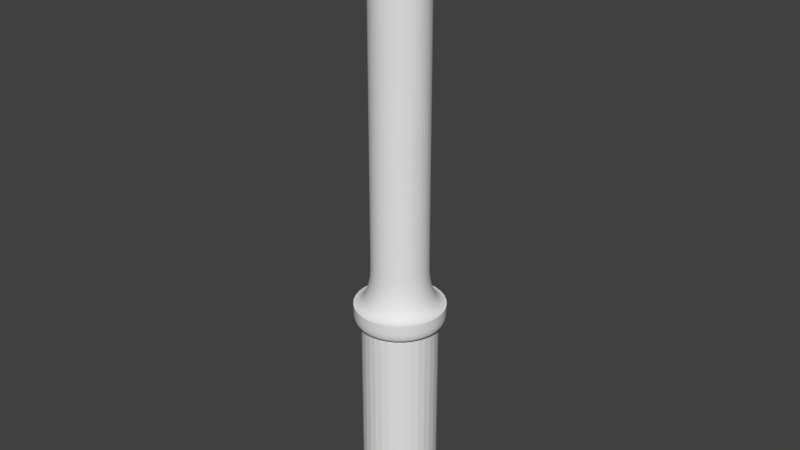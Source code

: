 # Source: MeleeMace.blend  (saved by Blender 2.76.0; exported with 4.5.12 LTS)
import bpy
from mathutils import Matrix  # noqa: F401  (used for matrix-valued properties, if any)

bpy.ops.wm.read_factory_settings(use_empty=True)
scene = bpy.context.scene
scene.name = 'Scene'

# ---- collections
col_collection_1 = bpy.data.collections.new('Collection 1'); scene.collection.children.link(col_collection_1)

# ---- world
world_world = bpy.data.worlds.new('World'); scene.world = world_world
world_world.color = (0.05088, 0.05088, 0.05088)
world_world.use_sun_shadow = False
world_world.sun_shadow_jitter_overblur = 0.0
world_world.cycles.sampling_method = 'MANUAL'
world_world.cycles.sample_map_resolution = 256

# ---- meshes
me_cylinder = bpy.data.meshes.new('Cylinder')
me_cylinder.from_pydata([(0.0, 1.0, -1.8), (0.0, 1.0, 0.2), (0.1951, 0.9808, -1.8), (0.1951, 0.9808, 0.2), (0.3827, 0.9239, -1.8), (0.3827, 0.9239, 0.2), (0.5556, 0.8315, -1.8), (0.5556, 0.8315, 0.2), (0.7071, 0.7071, -1.8), (0.7071, 0.7071, 0.2), (0.8315, 0.5556, -1.8), (0.8315, 0.5556, 0.2), (0.9239, 0.3827, -1.8), (0.9239, 0.3827, 0.2), (0.9808, 0.1951, -1.8), (0.9808, 0.1951, 0.2), (1.0, 7.55e-08, -1.8), (1.0, 7.55e-08, 0.2), (0.9808, -0.1951, -1.8), (0.9808, -0.1951, 0.2), (0.9239, -0.3827, -1.8), (0.9239, -0.3827, 0.2), (0.8315, -0.5556, -1.8), (0.8315, -0.5556, 0.2), (0.7071, -0.7071, -1.8), (0.7071, -0.7071, 0.2), (0.5556, -0.8315, -1.8), (0.5556, -0.8315, 0.2), (0.3827, -0.9239, -1.8), (0.3827, -0.9239, 0.2), (0.1951, -0.9808, -1.8), (0.1951, -0.9808, 0.2), (-3.258e-07, -1.0, -1.8), (-3.258e-07, -1.0, 0.2), (-0.1951, -0.9808, -1.8), (-0.1951, -0.9808, 0.2), (-0.3827, -0.9239, -1.8), (-0.3827, -0.9239, 0.2), (-0.5556, -0.8315, -1.8), (-0.5556, -0.8315, 0.2), (-0.7071, -0.7071, -1.8), (-0.7071, -0.7071, 0.2), (-0.8315, -0.5556, -1.8), (-0.8315, -0.5556, 0.2), (-0.9239, -0.3827, -1.8), (-0.9239, -0.3827, 0.2), (-0.9808, -0.1951, -1.8), (-0.9808, -0.1951, 0.2), (-1.0, 9.656e-07, -1.8), (-1.0, 9.656e-07, 0.2), (-0.9808, 0.1951, -1.8), (-0.9808, 0.1951, 0.2), (-0.9239, 0.3827, -1.8), (-0.9239, 0.3827, 0.2), (-0.8315, 0.5556, -1.8), (-0.8315, 0.5556, 0.2), (-0.7071, 0.7071, -1.8), (-0.7071, 0.7071, 0.2), (-0.5556, 0.8315, -1.8), (-0.5556, 0.8315, 0.2), (-0.3827, 0.9239, -1.8), (-0.3827, 0.9239, 0.2), (-0.1951, 0.9808, -1.8), (-0.1951, 0.9808, 0.2), (0.0, 1.0, -1.8), (0.1951, 0.9808, -1.8), (0.1951, 0.9808, 0.2), (0.0, 1.0, 0.2), (0.3827, 0.9239, -1.8), (0.3827, 0.9239, 0.2), (0.5556, 0.8315, -1.8), (0.5556, 0.8315, 0.2), (0.7071, 0.7071, -1.8), (0.7071, 0.7071, 0.2), (0.8315, 0.5556, -1.8), (0.8315, 0.5556, 0.2), (0.9239, 0.3827, -1.8), (0.9239, 0.3827, 0.2), (0.9808, 0.1951, -1.8), (0.9808, 0.1951, 0.2), (1.0, 7.55e-08, -1.8), (1.0, 7.55e-08, 0.2), (0.9808, -0.1951, -1.8), (0.9808, -0.1951, 0.2), (0.9239, -0.3827, -1.8), (0.9239, -0.3827, 0.2), (0.8315, -0.5556, -1.8), (0.8315, -0.5556, 0.2), (0.7071, -0.7071, -1.8), (0.7071, -0.7071, 0.2), (0.5556, -0.8315, -1.8), (0.5556, -0.8315, 0.2), (0.3827, -0.9239, -1.8), (0.3827, -0.9239, 0.2), (0.1951, -0.9808, -1.8), (0.1951, -0.9808, 0.2), (-3.258e-07, -1.0, -1.8), (-3.258e-07, -1.0, 0.2), (-0.1951, -0.9808, -1.8), (-0.1951, -0.9808, 0.2), (-0.3827, -0.9239, -1.8), (-0.3827, -0.9239, 0.2), (-0.5556, -0.8315, -1.8), (-0.5556, -0.8315, 0.2), (-0.7071, -0.7071, -1.8), (-0.7071, -0.7071, 0.2), (-0.8315, -0.5556, -1.8), (-0.8315, -0.5556, 0.2), (-0.9239, -0.3827, -1.8), (-0.9239, -0.3827, 0.2), (-0.9808, -0.1951, -1.8), (-0.9808, -0.1951, 0.2), (-1.0, 9.656e-07, -1.8), (-1.0, 9.656e-07, 0.2), (-0.9808, 0.1951, -1.8), (-0.9808, 0.1951, 0.2), (-0.9239, 0.3827, -1.8), (-0.9239, 0.3827, 0.2), (-0.8315, 0.5556, -1.8), (-0.8315, 0.5556, 0.2), (-0.7071, 0.7071, -1.8), (-0.7071, 0.7071, 0.2), (-0.5556, 0.8315, -1.8), (-0.5556, 0.8315, 0.2), (-0.3827, 0.9239, -1.8), (-0.3827, 0.9239, 0.2), (-0.1951, 0.9808, -1.8), (-0.1951, 0.9808, 0.2), (0.0, 1.0, -1.8), (0.1951, 0.9808, -1.8), (0.1951, 0.9808, 0.2), (0.0, 1.0, 0.2), (0.3827, 0.9239, -1.8), (0.3827, 0.9239, 0.2), (0.5556, 0.8315, -1.8), (0.5556, 0.8315, 0.2), (0.7071, 0.7071, -1.8), (0.7071, 0.7071, 0.2), (0.8315, 0.5556, -1.8), (0.8315, 0.5556, 0.2), (0.9239, 0.3827, -1.8), (0.9239, 0.3827, 0.2), (0.9808, 0.1951, -1.8), (0.9808, 0.1951, 0.2), (1.0, 7.55e-08, -1.8), (1.0, 7.55e-08, 0.2), (0.9808, -0.1951, -1.8), (0.9808, -0.1951, 0.2), (0.9239, -0.3827, -1.8), (0.9239, -0.3827, 0.2), (0.8315, -0.5556, -1.8), (0.8315, -0.5556, 0.2), (0.7071, -0.7071, -1.8), (0.7071, -0.7071, 0.2), (0.5556, -0.8315, -1.8), (0.5556, -0.8315, 0.2), (0.3827, -0.9239, -1.8), (0.3827, -0.9239, 0.2), (0.1951, -0.9808, -1.8), (0.1951, -0.9808, 0.2), (-3.258e-07, -1.0, -1.8), (-3.258e-07, -1.0, 0.2), (-0.1951, -0.9808, -1.8), (-0.1951, -0.9808, 0.2), (-0.3827, -0.9239, -1.8), (-0.3827, -0.9239, 0.2), (-0.5556, -0.8315, -1.8), (-0.5556, -0.8315, 0.2), (-0.7071, -0.7071, -1.8), (-0.7071, -0.7071, 0.2), (-0.8315, -0.5556, -1.8), (-0.8315, -0.5556, 0.2), (-0.9239, -0.3827, -1.8), (-0.9239, -0.3827, 0.2), (-0.9808, -0.1951, -1.8), (-0.9808, -0.1951, 0.2), (-1.0, 9.656e-07, -1.8), (-1.0, 9.656e-07, 0.2), (-0.9808, 0.1951, -1.8), (-0.9808, 0.1951, 0.2), (-0.9239, 0.3827, -1.8), (-0.9239, 0.3827, 0.2), (-0.8315, 0.5556, -1.8), (-0.8315, 0.5556, 0.2), (-0.7071, 0.7071, -1.8), (-0.7071, 0.7071, 0.2), (-0.5556, 0.8315, -1.8), (-0.5556, 0.8315, 0.2), (-0.3827, 0.9239, -1.8), (-0.3827, 0.9239, 0.2), (-0.1951, 0.9808, -1.8), (-0.1951, 0.9808, 0.2), (1.146e-08, 1.0, -2.008), (0.1951, 0.9808, -2.008), (-0.1951, 0.9808, -2.008), (0.3827, 0.9239, -2.008), (0.5556, 0.8315, -2.008), (0.7071, 0.7071, -2.008), (0.8315, 0.5556, -2.008), (0.9239, 0.3827, -2.008), (0.9808, 0.1951, -2.008), (1.0, 7.55e-08, -2.008), (0.9808, -0.1951, -2.008), (0.9239, -0.3827, -2.008), (0.8315, -0.5556, -2.008), (0.7071, -0.7071, -2.008), (0.5556, -0.8315, -2.008), (0.3827, -0.9239, -2.008), (0.1951, -0.9808, -2.008), (-3.144e-07, -1.0, -2.008), (-0.1951, -0.9808, -2.008), (-0.3827, -0.9239, -2.008), (-0.5556, -0.8315, -2.008), (-0.7071, -0.7071, -2.008), (-0.8315, -0.5556, -2.008), (-0.9239, -0.3827, -2.008), (-0.9808, -0.1951, -2.008), (-1.0, 9.656e-07, -2.008), (-0.9808, 0.1951, -2.008), (-0.9239, 0.3827, -2.008), (-0.8315, 0.5556, -2.008), (-0.7071, 0.7071, -2.008), (-0.5556, 0.8315, -2.008), (-0.3827, 0.9239, -2.008), (-0.2341, 1.177, 0.4), (-0.4592, 1.109, 0.4), (6.194e-08, 1.2, 0.4), (0.2341, 1.177, 0.4), (0.4592, 1.109, 0.4), (0.6667, 0.9978, 0.4), (0.8485, 0.8485, 0.4), (0.9978, 0.6667, 0.4), (1.109, 0.4592, 0.4), (1.177, 0.2341, 0.4), (1.2, 1.05e-07, 0.4), (1.177, -0.2341, 0.4), (1.109, -0.4592, 0.4), (0.9978, -0.6667, 0.4), (0.8485, -0.8485, 0.4), (0.6667, -0.9978, 0.4), (0.4592, -1.109, 0.4), (0.2341, -1.177, 0.4), (-4.002e-07, -1.2, 0.4), (-0.2341, -1.177, 0.4), (-0.4592, -1.109, 0.4), (-0.6667, -0.9978, 0.4), (-0.8485, -0.8485, 0.4), (-0.9978, -0.6667, 0.4), (-1.109, -0.4592, 0.4), (-1.177, -0.2341, 0.4), (-1.2, 1.149e-06, 0.4), (-1.177, 0.2341, 0.4), (-1.109, 0.4592, 0.4), (-0.9978, 0.6667, 0.4), (-0.8485, 0.8485, 0.4), (-0.6667, 0.9978, 0.4), (-0.2341, 1.177, 0.3), (-0.2145, 1.078, 0.2), (-0.2315, 1.164, 0.25), (-0.2243, 1.128, 0.2134), (-0.4208, 1.016, 0.2), (-0.4592, 1.109, 0.3), (-0.44, 1.062, 0.2134), (-0.4541, 1.096, 0.25), (6.957e-08, 1.2, 0.3), (3.842e-08, 1.1, 0.2), (6.834e-08, 1.187, 0.25), (5.679e-08, 1.15, 0.2134), (0.2341, 1.177, 0.3), (0.2145, 1.078, 0.2), (0.2315, 1.164, 0.25), (0.2243, 1.128, 0.2134), (0.4592, 1.109, 0.3), (0.4208, 1.016, 0.2), (0.4541, 1.096, 0.25), (0.44, 1.062, 0.2134), (0.6667, 0.9978, 0.3), (0.6109, 0.9142, 0.2), (0.6592, 0.9866, 0.25), (0.6388, 0.956, 0.2134), (0.8485, 0.8485, 0.3), (0.7775, 0.7775, 0.2), (0.839, 0.839, 0.25), (0.813, 0.813, 0.2134), (0.9978, 0.6667, 0.3), (0.9142, 0.6109, 0.2), (0.9866, 0.6592, 0.25), (0.956, 0.6388, 0.2134), (1.109, 0.4592, 0.3), (1.016, 0.4208, 0.2), (1.096, 0.4541, 0.25), (1.062, 0.44, 0.2134), (1.177, 0.2341, 0.3), (1.078, 0.2145, 0.2), (1.164, 0.2315, 0.25), (1.128, 0.2243, 0.2134), (1.2, 1.05e-07, 0.3), (1.1, 9.02e-08, 0.2), (1.187, 1.029e-07, 0.25), (1.15, 9.762e-08, 0.2134), (1.177, -0.2341, 0.3), (1.078, -0.2145, 0.2), (1.164, -0.2315, 0.25), (1.128, -0.2243, 0.2134), (1.109, -0.4592, 0.3), (1.016, -0.4208, 0.2), (1.096, -0.4541, 0.25), (1.062, -0.44, 0.2134), (0.9978, -0.6667, 0.3), (0.9142, -0.6109, 0.2), (0.9866, -0.6592, 0.25), (0.956, -0.6388, 0.2134), (0.8485, -0.8485, 0.3), (0.7775, -0.7775, 0.2), (0.839, -0.839, 0.25), (0.813, -0.813, 0.2134), (0.6667, -0.9978, 0.3), (0.6109, -0.9142, 0.2), (0.6592, -0.9866, 0.25), (0.6388, -0.956, 0.2134), (0.4592, -1.109, 0.3), (0.4208, -1.016, 0.2), (0.4541, -1.096, 0.25), (0.44, -1.062, 0.2134), (0.2341, -1.177, 0.3), (0.2145, -1.078, 0.2), (0.2315, -1.164, 0.25), (0.2243, -1.128, 0.2134), (-3.926e-07, -1.2, 0.3), (-3.552e-07, -1.1, 0.2), (-3.846e-07, -1.187, 0.25), (-3.711e-07, -1.15, 0.2134), (-0.2341, -1.177, 0.3), (-0.2145, -1.078, 0.2), (-0.2315, -1.164, 0.25), (-0.2243, -1.128, 0.2134), (-0.4592, -1.109, 0.3), (-0.4208, -1.016, 0.2), (-0.4541, -1.096, 0.25), (-0.44, -1.062, 0.2134), (-0.6667, -0.9978, 0.3), (-0.6109, -0.9142, 0.2), (-0.6592, -0.9866, 0.25), (-0.6388, -0.956, 0.2134), (-0.8485, -0.8485, 0.3), (-0.7775, -0.7775, 0.2), (-0.839, -0.839, 0.25), (-0.813, -0.813, 0.2134), (-0.9978, -0.6667, 0.3), (-0.9142, -0.6109, 0.2), (-0.9866, -0.6592, 0.25), (-0.956, -0.6388, 0.2134), (-1.109, -0.4592, 0.3), (-1.016, -0.4208, 0.2), (-1.096, -0.4541, 0.25), (-1.062, -0.44, 0.2134), (-1.177, -0.2341, 0.3), (-1.078, -0.2145, 0.2), (-1.164, -0.2315, 0.25), (-1.128, -0.2243, 0.2134), (-1.2, 1.149e-06, 0.3), (-1.1, 1.057e-06, 0.2), (-1.187, 1.136e-06, 0.25), (-1.15, 1.103e-06, 0.2134), (-1.177, 0.2341, 0.3), (-1.078, 0.2145, 0.2), (-1.164, 0.2315, 0.25), (-1.128, 0.2243, 0.2134), (-1.109, 0.4592, 0.3), (-1.016, 0.4208, 0.2), (-1.096, 0.4541, 0.25), (-1.062, 0.44, 0.2134), (-0.9978, 0.6667, 0.3), (-0.9142, 0.6109, 0.2), (-0.9866, 0.6592, 0.25), (-0.956, 0.6388, 0.2134), (-0.8485, 0.8485, 0.3), (-0.7775, 0.7775, 0.2), (-0.839, 0.839, 0.25), (-0.813, 0.813, 0.2134), (-0.6667, 0.9978, 0.3), (-0.6109, 0.9142, 0.2), (-0.6592, 0.9866, 0.25), (-0.6388, 0.956, 0.2134), (8.199e-08, 1.2, -1.9), (3.747e-08, 1.1, -1.8), (7.369e-08, 1.187, -1.85), (5.728e-08, 1.15, -1.813), (0.2145, 1.078, -1.8), (0.2341, 1.177, -1.9), (0.2243, 1.128, -1.813), (0.2315, 1.164, -1.85), (-0.2341, 1.177, -1.9), (-0.2145, 1.078, -1.8), (-0.2315, 1.164, -1.85), (-0.2243, 1.128, -1.813), (0.4208, 1.016, -1.8), (0.4592, 1.109, -1.9), (0.44, 1.062, -1.813), (0.4541, 1.096, -1.85), (0.6109, 0.9142, -1.8), (0.6667, 0.9978, -1.9), (0.6388, 0.956, -1.813), (0.6592, 0.9866, -1.85), (0.7775, 0.7775, -1.8), (0.8485, 0.8485, -1.9), (0.813, 0.813, -1.813), (0.839, 0.839, -1.85), (0.9142, 0.6109, -1.8), (0.9978, 0.6667, -1.9), (0.956, 0.6388, -1.813), (0.9866, 0.6592, -1.85), (1.016, 0.4208, -1.8), (1.109, 0.4592, -1.9), (1.062, 0.44, -1.813), (1.096, 0.4541, -1.85), (1.078, 0.2145, -1.8), (1.177, 0.2341, -1.9), (1.128, 0.2243, -1.813), (1.164, 0.2315, -1.85), (1.1, 9.02e-08, -1.8), (1.2, 1.05e-07, -1.9), (1.15, 9.762e-08, -1.813), (1.187, 1.029e-07, -1.85), (1.078, -0.2145, -1.8), (1.177, -0.2341, -1.9), (1.128, -0.2243, -1.813), (1.164, -0.2315, -1.85), (1.016, -0.4208, -1.8), (1.109, -0.4592, -1.9), (1.062, -0.44, -1.813), (1.096, -0.4541, -1.85), (0.9142, -0.6109, -1.8), (0.9978, -0.6667, -1.9), (0.956, -0.6388, -1.813), (0.9866, -0.6592, -1.85), (0.7775, -0.7775, -1.8), (0.8485, -0.8485, -1.9), (0.813, -0.813, -1.813), (0.839, -0.839, -1.85), (0.6109, -0.9142, -1.8), (0.6667, -0.9978, -1.9), (0.6388, -0.956, -1.813), (0.6592, -0.9866, -1.85), (0.4208, -1.016, -1.8), (0.4592, -1.109, -1.9), (0.44, -1.062, -1.813), (0.4541, -1.096, -1.85), (0.2145, -1.078, -1.8), (0.2341, -1.177, -1.9), (0.2243, -1.128, -1.813), (0.2315, -1.164, -1.85), (-3.562e-07, -1.1, -1.8), (-3.802e-07, -1.2, -1.9), (-3.706e-07, -1.15, -1.813), (-3.796e-07, -1.187, -1.85), (-0.2145, -1.078, -1.8), (-0.2341, -1.177, -1.9), (-0.2243, -1.128, -1.813), (-0.2315, -1.164, -1.85), (-0.4208, -1.016, -1.8), (-0.4592, -1.109, -1.9), (-0.44, -1.062, -1.813), (-0.4541, -1.096, -1.85), (-0.6109, -0.9142, -1.8), (-0.6667, -0.9978, -1.9), (-0.6388, -0.956, -1.813), (-0.6592, -0.9866, -1.85), (-0.7775, -0.7775, -1.8), (-0.8485, -0.8485, -1.9), (-0.813, -0.813, -1.813), (-0.839, -0.839, -1.85), (-0.9142, -0.6109, -1.8), (-0.9978, -0.6667, -1.9), (-0.956, -0.6388, -1.813), (-0.9866, -0.6592, -1.85), (-1.016, -0.4208, -1.8), (-1.109, -0.4592, -1.9), (-1.062, -0.44, -1.813), (-1.096, -0.4541, -1.85), (-1.078, -0.2145, -1.8), (-1.177, -0.2341, -1.9), (-1.128, -0.2243, -1.813), (-1.164, -0.2315, -1.85), (-1.1, 1.057e-06, -1.8), (-1.2, 1.149e-06, -1.9), (-1.15, 1.103e-06, -1.813), (-1.187, 1.136e-06, -1.85), (-1.078, 0.2145, -1.8), (-1.177, 0.2341, -1.9), (-1.128, 0.2243, -1.813), (-1.164, 0.2315, -1.85), (-1.016, 0.4208, -1.8), (-1.109, 0.4592, -1.9), (-1.062, 0.44, -1.813), (-1.096, 0.4541, -1.85), (-0.9142, 0.6109, -1.8), (-0.9978, 0.6667, -1.9), (-0.956, 0.6388, -1.813), (-0.9866, 0.6592, -1.85), (-0.7775, 0.7775, -1.8), (-0.8485, 0.8485, -1.9), (-0.813, 0.813, -1.813), (-0.839, 0.839, -1.85), (-0.6109, 0.9142, -1.8), (-0.6667, 0.9978, -1.9), (-0.6388, 0.956, -1.813), (-0.6592, 0.9866, -1.85), (-0.4208, 1.016, -1.8), (-0.4592, 1.109, -1.9), (-0.44, 1.062, -1.813), (-0.4541, 1.096, -1.85), (4.988e-08, 1.1, -2.0), (8.199e-08, 1.2, -1.9), (6.838e-08, 1.15, -1.987), (8.021e-08, 1.187, -1.95), (0.2341, 1.177, -1.9), (0.2145, 1.078, -2.0), (0.2315, 1.164, -1.95), (0.2243, 1.128, -1.987), (-0.2145, 1.078, -2.0), (-0.2341, 1.177, -1.9), (-0.2243, 1.128, -1.987), (-0.2315, 1.164, -1.95), (0.4592, 1.109, -1.9), (0.4208, 1.016, -2.0), (0.4541, 1.096, -1.95), (0.44, 1.062, -1.987), (0.6667, 0.9978, -1.9), (0.6109, 0.9142, -2.0), (0.6592, 0.9866, -1.95), (0.6388, 0.956, -1.987), (0.8485, 0.8485, -1.9), (0.7775, 0.7775, -2.0), (0.839, 0.839, -1.95), (0.813, 0.813, -1.987), (0.9978, 0.6667, -1.9), (0.9142, 0.6109, -2.0), (0.9866, 0.6592, -1.95), (0.956, 0.6388, -1.987), (1.109, 0.4592, -1.9), (1.016, 0.4208, -2.0), (1.096, 0.4541, -1.95), (1.062, 0.44, -1.987), (1.177, 0.2341, -1.9), (1.078, 0.2145, -2.0), (1.164, 0.2315, -1.95), (1.128, 0.2243, -1.987), (1.2, 1.05e-07, -1.9), (1.1, 9.02e-08, -2.0), (1.187, 1.029e-07, -1.95), (1.15, 9.762e-08, -1.987), (1.177, -0.2341, -1.9), (1.078, -0.2145, -2.0), (1.164, -0.2315, -1.95), (1.128, -0.2243, -1.987), (1.109, -0.4592, -1.9), (1.016, -0.4208, -2.0), (1.096, -0.4541, -1.95), (1.062, -0.44, -1.987), (0.9978, -0.6667, -1.9), (0.9142, -0.6109, -2.0), (0.9866, -0.6592, -1.95), (0.956, -0.6388, -1.987), (0.8485, -0.8485, -1.9), (0.7775, -0.7775, -2.0), (0.839, -0.839, -1.95), (0.813, -0.813, -1.987), (0.6667, -0.9978, -1.9), (0.6109, -0.9142, -2.0), (0.6592, -0.9866, -1.95), (0.6388, -0.956, -1.987), (0.4592, -1.109, -1.9), (0.4208, -1.016, -2.0), (0.4541, -1.096, -1.95), (0.44, -1.062, -1.987), (0.2341, -1.177, -1.9), (0.2145, -1.078, -2.0), (0.2315, -1.164, -1.95), (0.2243, -1.128, -1.987), (-3.802e-07, -1.2, -1.9), (-3.438e-07, -1.1, -2.0), (-3.728e-07, -1.187, -1.95), (-3.595e-07, -1.15, -1.987), (-0.2341, -1.177, -1.9), (-0.2145, -1.078, -2.0), (-0.2315, -1.164, -1.95), (-0.2243, -1.128, -1.987), (-0.4592, -1.109, -1.9), (-0.4208, -1.016, -2.0), (-0.4541, -1.096, -1.95), (-0.44, -1.062, -1.987), (-0.6667, -0.9978, -1.9), (-0.6109, -0.9142, -2.0), (-0.6592, -0.9866, -1.95), (-0.6388, -0.956, -1.987), (-0.8485, -0.8485, -1.9), (-0.7775, -0.7775, -2.0), (-0.839, -0.839, -1.95), (-0.813, -0.813, -1.987), (-0.9978, -0.6667, -1.9), (-0.9142, -0.6109, -2.0), (-0.9866, -0.6592, -1.95), (-0.956, -0.6388, -1.987), (-1.109, -0.4592, -1.9), (-1.016, -0.4208, -2.0), (-1.096, -0.4541, -1.95), (-1.062, -0.44, -1.987), (-1.177, -0.2341, -1.9), (-1.078, -0.2145, -2.0), (-1.164, -0.2315, -1.95), (-1.128, -0.2243, -1.987), (-1.2, 1.149e-06, -1.9), (-1.1, 1.057e-06, -2.0), (-1.187, 1.136e-06, -1.95), (-1.15, 1.103e-06, -1.987), (-1.177, 0.2341, -1.9), (-1.078, 0.2145, -2.0), (-1.164, 0.2315, -1.95), (-1.128, 0.2243, -1.987), (-1.109, 0.4592, -1.9), (-1.016, 0.4208, -2.0), (-1.096, 0.4541, -1.95), (-1.062, 0.44, -1.987), (-0.9978, 0.6667, -1.9), (-0.9142, 0.6109, -2.0), (-0.9866, 0.6592, -1.95), (-0.956, 0.6388, -1.987), (-0.8485, 0.8485, -1.9), (-0.7775, 0.7775, -2.0), (-0.839, 0.839, -1.95), (-0.813, 0.813, -1.987), (-0.6667, 0.9978, -1.9), (-0.6109, 0.9142, -2.0), (-0.6592, 0.9866, -1.95), (-0.6388, 0.956, -1.987), (-0.4592, 1.109, -1.9), (-0.4208, 1.016, -2.0), (-0.4541, 1.096, -1.95), (-0.44, 1.062, -1.987), (-0.1463, 0.7356, 4.0), (-0.287, 0.6929, 4.0), (2.409e-06, 0.75, 4.0), (0.1463, 0.7356, 4.0), (0.287, 0.6929, 4.0), (0.4167, 0.6236, 4.0), (0.5303, 0.5303, 4.0), (0.6236, 0.4167, 4.0), (0.6929, 0.287, 4.0), (0.7356, 0.1463, 4.0), (0.75, 1.311e-07, 4.0), (0.7356, -0.1463, 4.0), (0.6929, -0.287, 4.0), (0.6236, -0.4167, 4.0), (0.5303, -0.5303, 4.0), (0.4167, -0.6236, 4.0), (0.287, -0.6929, 4.0), (0.1463, -0.7356, 4.0), (2.164e-06, -0.75, 4.0), (-0.1463, -0.7356, 4.0), (-0.287, -0.6929, 4.0), (-0.4167, -0.6236, 4.0), (-0.5303, -0.5303, 4.0), (-0.6236, -0.4167, 4.0), (-0.6929, -0.287, 4.0), (-0.7356, -0.1463, 4.0), (-0.75, 7.987e-07, 4.0), (-0.7356, 0.1463, 4.0), (-0.6929, 0.287, 4.0), (-0.6236, 0.4167, 4.0), (-0.5303, 0.5303, 4.0), (-0.4167, 0.6236, 4.0), (-0.1463, 0.7356, 0.8145), (-0.2276, 1.144, 0.4), (-0.1491, 0.7495, 0.7072), (-0.1572, 0.7903, 0.6073), (-0.1701, 0.8552, 0.5214), (-0.1869, 0.9399, 0.4555), (-0.2065, 1.038, 0.4141), (-0.4464, 1.078, 0.4), (-0.287, 0.6929, 0.8145), (-0.4052, 0.9781, 0.4141), (-0.3667, 0.8853, 0.4555), (-0.3337, 0.8056, 0.5214), (-0.3084, 0.7445, 0.6073), (-0.2924, 0.706, 0.7072), (3.402e-07, 0.75, 0.8145), (5.974e-08, 1.167, 0.4), (2.617e-07, 0.7642, 0.7072), (1.9e-07, 0.8058, 0.6073), (1.304e-07, 0.872, 0.5214), (8.728e-08, 0.9583, 0.4555), (6.286e-08, 1.059, 0.4141), (0.1463, 0.7356, 0.8145), (0.2276, 1.144, 0.4), (0.1491, 0.7495, 0.7072), (0.1572, 0.7903, 0.6073), (0.1701, 0.8552, 0.5214), (0.1869, 0.9399, 0.4555), (0.2065, 1.038, 0.4141), (0.287, 0.6929, 0.8145), (0.4464, 1.078, 0.4), (0.2924, 0.706, 0.7072), (0.3084, 0.7445, 0.6073), (0.3337, 0.8056, 0.5214), (0.3667, 0.8853, 0.4555), (0.4052, 0.9781, 0.4141), (0.4167, 0.6236, 0.8145), (0.6481, 0.9699, 0.4), (0.4246, 0.6354, 0.7072), (0.4477, 0.67, 0.6073), (0.4845, 0.725, 0.5214), (0.5324, 0.7968, 0.4555), (0.5882, 0.8803, 0.4141), (0.5303, 0.5303, 0.8145), (0.8249, 0.8249, 0.4), (0.5404, 0.5404, 0.7072), (0.5698, 0.5698, 0.6073), (0.6166, 0.6166, 0.5214), (0.6776, 0.6776, 0.4555), (0.7486, 0.7486, 0.4141), (0.6236, 0.4167, 0.8145), (0.9699, 0.6481, 0.4), (0.6354, 0.4246, 0.7072), (0.67, 0.4477, 0.6073), (0.725, 0.4845, 0.5214), (0.7968, 0.5324, 0.4555), (0.8803, 0.5882, 0.4141), (0.6929, 0.287, 0.8145), (1.078, 0.4464, 0.4), (0.706, 0.2924, 0.7072), (0.7445, 0.3084, 0.6073), (0.8056, 0.3337, 0.5214), (0.8853, 0.3667, 0.4555), (0.9781, 0.4052, 0.4141), (0.7356, 0.1463, 0.8145), (1.144, 0.2276, 0.4), (0.7495, 0.1491, 0.7072), (0.7903, 0.1572, 0.6073), (0.8552, 0.1701, 0.5214), (0.9399, 0.1869, 0.4555), (1.038, 0.2065, 0.4141), (0.75, 1.311e-07, 0.8145), (1.167, 1.07e-07, 0.4), (0.7642, 1.295e-07, 0.7072), (0.8058, 1.276e-07, 0.6073), (0.872, 1.239e-07, 0.5214), (0.9583, 1.191e-07, 0.4555), (1.059, 1.136e-07, 0.4141), (0.7356, -0.1463, 0.8145), (1.144, -0.2276, 0.4), (0.7495, -0.1491, 0.7072), (0.7903, -0.1572, 0.6073), (0.8552, -0.1701, 0.5214), (0.9399, -0.1869, 0.4555), (1.038, -0.2065, 0.4141), (0.6929, -0.287, 0.8145), (1.078, -0.4464, 0.4), (0.706, -0.2924, 0.7072), (0.7445, -0.3084, 0.6073), (0.8056, -0.3337, 0.5214), (0.8853, -0.3667, 0.4555), (0.9781, -0.4052, 0.4141), (0.6236, -0.4167, 0.8145), (0.9699, -0.6481, 0.4), (0.6354, -0.4246, 0.7072), (0.67, -0.4477, 0.6073), (0.725, -0.4845, 0.5214), (0.7968, -0.5324, 0.4555), (0.8803, -0.5882, 0.4141), (0.5303, -0.5303, 0.8145), (0.8249, -0.8249, 0.4), (0.5404, -0.5404, 0.7072), (0.5698, -0.5698, 0.6073), (0.6166, -0.6166, 0.5214), (0.6776, -0.6776, 0.4555), (0.7486, -0.7486, 0.4141), (0.4167, -0.6236, 0.8145), (0.6481, -0.9699, 0.4), (0.4246, -0.6354, 0.7072), (0.4477, -0.67, 0.6073), (0.4845, -0.725, 0.5214), (0.5324, -0.7968, 0.4555), (0.5882, -0.8803, 0.4141), (0.287, -0.6929, 0.8145), (0.4464, -1.078, 0.4), (0.2924, -0.706, 0.7072), (0.3084, -0.7445, 0.6073), (0.3337, -0.8056, 0.5214), (0.3667, -0.8853, 0.4555), (0.4052, -0.9781, 0.4141), (0.1463, -0.7356, 0.8145), (0.2276, -1.144, 0.4), (0.1491, -0.7495, 0.7072), (0.1572, -0.7903, 0.6073), (0.1701, -0.8552, 0.5214), (0.1869, -0.9399, 0.4555), (0.2065, -1.038, 0.4141), (9.579e-08, -0.75, 0.8145), (-3.862e-07, -1.167, 0.4), (1.024e-08, -0.7642, 0.7072), (-8.149e-08, -0.8058, 0.6073), (-1.732e-07, -0.872, 0.5214), (-2.579e-07, -0.9583, 0.4555), (-3.306e-07, -1.059, 0.4141), (-0.1463, -0.7356, 0.8145), (-0.2276, -1.144, 0.4), (-0.1491, -0.7495, 0.7072), (-0.1572, -0.7903, 0.6073), (-0.1701, -0.8552, 0.5214), (-0.1869, -0.9399, 0.4555), (-0.2065, -1.038, 0.4141), (-0.287, -0.6929, 0.8145), (-0.4464, -1.078, 0.4), (-0.2924, -0.706, 0.7072), (-0.3084, -0.7445, 0.6073), (-0.3337, -0.8056, 0.5214), (-0.3667, -0.8853, 0.4555), (-0.4052, -0.9781, 0.4141), (-0.4167, -0.6236, 0.8145), (-0.6481, -0.9699, 0.4), (-0.4246, -0.6354, 0.7072), (-0.4477, -0.67, 0.6073), (-0.4845, -0.725, 0.5214), (-0.5324, -0.7968, 0.4555), (-0.5882, -0.8803, 0.4141), (-0.5303, -0.5303, 0.8145), (-0.8249, -0.8249, 0.4), (-0.5404, -0.5404, 0.7072), (-0.5698, -0.5698, 0.6073), (-0.6166, -0.6166, 0.5214), (-0.6776, -0.6776, 0.4555), (-0.7486, -0.7486, 0.4141), (-0.6236, -0.4167, 0.8145), (-0.9699, -0.6481, 0.4), (-0.6354, -0.4246, 0.7072), (-0.67, -0.4477, 0.6073), (-0.725, -0.4845, 0.5214), (-0.7968, -0.5324, 0.4555), (-0.8803, -0.5882, 0.4141), (-0.6929, -0.287, 0.8145), (-1.078, -0.4464, 0.4), (-0.706, -0.2924, 0.7072), (-0.7445, -0.3084, 0.6073), (-0.8056, -0.3337, 0.5214), (-0.8853, -0.3667, 0.4555), (-0.9781, -0.4052, 0.4141), (-0.7356, -0.1463, 0.8145), (-1.144, -0.2276, 0.4), (-0.7495, -0.1491, 0.7072), (-0.7903, -0.1572, 0.6073), (-0.8552, -0.1701, 0.5214), (-0.9399, -0.1869, 0.4555), (-1.038, -0.2065, 0.4141), (-0.75, 7.987e-07, 0.8145), (-1.167, 1.123e-06, 0.4), (-0.7642, 8.112e-07, 0.7072), (-0.8058, 8.424e-07, 0.6073), (-0.872, 8.945e-07, 0.5214), (-0.9583, 9.606e-07, 0.4555), (-1.059, 1.038e-06, 0.4141), (-0.7356, 0.1463, 0.8145), (-1.144, 0.2276, 0.4), (-0.7495, 0.1491, 0.7072), (-0.7903, 0.1572, 0.6073), (-0.8552, 0.1701, 0.5214), (-0.9399, 0.1869, 0.4555), (-1.038, 0.2065, 0.4141), (-0.6929, 0.287, 0.8145), (-1.078, 0.4464, 0.4), (-0.706, 0.2924, 0.7072), (-0.7445, 0.3084, 0.6073), (-0.8056, 0.3337, 0.5214), (-0.8853, 0.3667, 0.4555), (-0.9781, 0.4052, 0.4141), (-0.6236, 0.4167, 0.8145), (-0.9699, 0.6481, 0.4), (-0.6354, 0.4246, 0.7072), (-0.67, 0.4477, 0.6073), (-0.725, 0.4845, 0.5214), (-0.7968, 0.5324, 0.4555), (-0.8803, 0.5882, 0.4141), (-0.5303, 0.5303, 0.8145), (-0.8249, 0.8249, 0.4), (-0.5404, 0.5404, 0.7072), (-0.5698, 0.5698, 0.6073), (-0.6166, 0.6166, 0.5214), (-0.6776, 0.6776, 0.4555), (-0.7486, 0.7486, 0.4141), (-0.4167, 0.6236, 0.8145), (-0.6481, 0.9699, 0.4), (-0.4246, 0.6354, 0.7072), (-0.4477, 0.67, 0.6073), (-0.4845, 0.725, 0.5214), (-0.5324, 0.7968, 0.4555), (-0.5882, 0.8803, 0.4141), (0.1463, 0.7356, 4.1), (2.381e-06, 0.75, 4.1), (-0.1463, 0.7356, 4.1), (-0.287, 0.6929, 4.1), (-0.4167, 0.6236, 4.1), (-0.5303, 0.5303, 4.1), (-0.6236, 0.4167, 4.1), (-0.6929, 0.287, 4.1), (-0.7356, 0.1463, 4.1), (-0.75, 7.987e-07, 4.1), (-0.7356, -0.1463, 4.1), (-0.6929, -0.287, 4.1), (-0.6236, -0.4167, 4.1), (-0.5303, -0.5303, 4.1), (-0.4167, -0.6236, 4.1), (-0.287, -0.6929, 4.1), (-0.1463, -0.7356, 4.1), (2.137e-06, -0.75, 4.1), (0.1463, -0.7356, 4.1), (0.287, -0.6929, 4.1), (0.4167, -0.6236, 4.1), (0.5303, -0.5303, 4.1), (0.6236, -0.4167, 4.1), (0.6929, -0.287, 4.1), (0.7356, -0.1463, 4.1), (0.75, 1.311e-07, 4.1), (0.7356, 0.1463, 4.1), (0.6929, 0.287, 4.1), (0.6236, 0.4167, 4.1), (0.5303, 0.5303, 4.1), (0.4167, 0.6236, 4.1), (0.287, 0.6929, 4.1), (0.1463, 0.7356, 4.5), (2.599e-06, 0.75, 4.5), (-0.1463, 0.7356, 4.5), (-0.287, 0.6929, 4.5), (-0.4167, 0.6236, 4.5), (-0.5303, 0.5303, 4.5), (-0.6236, 0.4167, 4.5), (-0.6929, 0.287, 4.5), (-0.7356, 0.1463, 4.5), (-0.75, 7.987e-07, 4.5), (-0.7356, -0.1463, 4.5), (-0.6929, -0.287, 4.5), (-0.6236, -0.4167, 4.5), (-0.5303, -0.5303, 4.5), (-0.4167, -0.6236, 4.5), (-0.287, -0.6929, 4.5), (-0.1463, -0.7356, 4.5), (2.354e-06, -0.75, 4.5), (0.1463, -0.7356, 4.5), (0.287, -0.6929, 4.5), (0.4167, -0.6236, 4.5), (0.5303, -0.5303, 4.5), (0.6236, -0.4167, 4.5), (0.6929, -0.287, 4.5), (0.7356, -0.1463, 4.5), (0.75, 1.311e-07, 4.5), (0.7356, 0.1463, 4.5), (0.6929, 0.287, 4.5), (0.6236, 0.4167, 4.5), (0.5303, 0.5303, 4.5), (0.4167, 0.6236, 4.5), (0.287, 0.6929, 4.5), (2.889e-06, 0.375, 4.58), (0.07316, 0.3678, 4.58), (-0.07316, 0.3678, 4.58), (-0.1435, 0.3465, 4.58), (-0.2083, 0.3118, 4.58), (-0.2652, 0.2652, 4.58), (-0.3118, 0.2083, 4.58), (-0.3465, 0.1435, 4.58), (-0.3678, 0.07316, 4.58), (-0.375, 5.577e-07, 4.58), (-0.3678, -0.07316, 4.58), (-0.3465, -0.1435, 4.58), (-0.3118, -0.2083, 4.58), (-0.2652, -0.2652, 4.58), (-0.2083, -0.3118, 4.58), (-0.1435, -0.3465, 4.58), (-0.07316, -0.3678, 4.58), (2.767e-06, -0.375, 4.58), (0.07316, -0.3678, 4.58), (0.1435, -0.3465, 4.58), (0.2083, -0.3118, 4.58), (0.2652, -0.2652, 4.58), (0.3118, -0.2083, 4.58), (0.3465, -0.1435, 4.58), (0.3678, -0.07316, 4.58), (0.375, 2.239e-07, 4.58), (0.3678, 0.07316, 4.58), (0.3465, 0.1435, 4.58), (0.3118, 0.2083, 4.58), (0.2652, 0.2652, 4.58), (0.2083, 0.3118, 4.58), (0.1435, 0.3465, 4.58), (2.432e-06, 1.0, 4.1), (0.2238, 0.9721, 4.13), (-0.1951, 0.9808, 4.1), (-0.4091, 0.9097, 4.13), (-0.5291, 0.8456, 4.13), (-0.7071, 0.7071, 4.1), (-0.8315, 0.5556, 4.1), (-0.9326, 0.354, 4.13), (-0.9721, 0.2238, 4.13), (-1.0, 1.053e-06, 4.1), (-0.9808, -0.1951, 4.1), (-0.9097, -0.4091, 4.13), (-0.8456, -0.5291, 4.13), (-0.7071, -0.7071, 4.1), (-0.5556, -0.8315, 4.1), (-0.354, -0.9326, 4.13), (-0.2238, -0.9721, 4.13), (2.081e-06, -1.0, 4.1), (0.1951, -0.9808, 4.1), (0.4091, -0.9097, 4.13), (0.5291, -0.8456, 4.13), (0.7071, -0.7071, 4.1), (0.8315, -0.5556, 4.1), (0.9326, -0.354, 4.13), (0.9721, -0.2238, 4.13), (1.0, 1.812e-07, 4.1), (0.9808, 0.1951, 4.1), (0.9097, 0.4091, 4.13), (0.8456, 0.5291, 4.13), (0.7071, 0.7071, 4.1), (0.5556, 0.8315, 4.1), (0.354, 0.9326, 4.13), (2.665e-06, 1.0, 4.5), (0.2238, 0.9721, 4.47), (-0.1951, 0.9808, 4.5), (-0.4091, 0.9097, 4.47), (-0.5291, 0.8456, 4.47), (-0.7071, 0.7071, 4.5), (-0.8315, 0.5556, 4.5), (-0.9326, 0.354, 4.47), (-0.9721, 0.2238, 4.47), (-1.0, 1.054e-06, 4.5), (-0.9808, -0.1951, 4.5), (-0.9097, -0.4091, 4.47), (-0.8456, -0.5291, 4.47), (-0.7071, -0.7071, 4.5), (-0.5556, -0.8315, 4.5), (-0.354, -0.9326, 4.47), (-0.2238, -0.9721, 4.47), (2.315e-06, -1.0, 4.5), (0.1951, -0.9808, 4.5), (0.4091, -0.9097, 4.47), (0.5291, -0.8456, 4.47), (0.7071, -0.7071, 4.5), (0.8315, -0.5556, 4.5), (0.9326, -0.354, 4.47), (0.9721, -0.2238, 4.47), (1.0, 1.812e-07, 4.5), (0.9808, 0.1951, 4.5), (0.9097, 0.4091, 4.47), (0.8456, 0.5291, 4.47), (0.7071, 0.7071, 4.5), (0.5556, 0.8315, 4.5), (0.354, 0.9326, 4.47), (-0.5556, 0.8315, 4.1), (-0.3827, 0.9239, 4.1), (-0.9808, 0.1951, 4.1), (-0.9239, 0.3827, 4.1), (-0.8315, -0.5556, 4.1), (-0.9239, -0.3827, 4.1), (-0.1951, -0.9808, 4.1), (-0.3827, -0.9239, 4.1), (0.5556, -0.8315, 4.1), (0.3827, -0.9239, 4.1), (0.9808, -0.1951, 4.1), (0.9239, -0.3827, 4.1), (0.8315, 0.5556, 4.1), (0.9239, 0.3827, 4.1), (0.1951, 0.9808, 4.1), (0.3827, 0.9239, 4.1), (-0.5556, 0.8315, 4.5), (-0.3827, 0.9239, 4.5), (-0.9808, 0.1951, 4.5), (-0.9239, 0.3827, 4.5), (-0.8315, -0.5556, 4.5), (-0.9239, -0.3827, 4.5), (-0.1951, -0.9808, 4.5), (-0.3827, -0.9239, 4.5), (0.5556, -0.8315, 4.5), (0.3827, -0.9239, 4.5), (0.9808, -0.1951, 4.5), (0.9239, -0.3827, 4.5), (0.8315, 0.5556, 4.5), (0.9239, 0.3827, 4.5), (0.1951, 0.9808, 4.5), (0.3827, 0.9239, 4.5), (-0.7177, 1.198, 4.27), (-0.5977, 1.263, 4.27), (-1.355, 0.3399, 4.27), (-1.315, 0.4701, 4.27), (-1.198, -0.7177, 4.27), (-1.263, -0.5977, 4.27), (-0.3399, -1.355, 4.27), (-0.4701, -1.315, 4.27), (0.7177, -1.198, 4.27), (0.5977, -1.263, 4.27), (1.355, -0.3399, 4.27), (1.315, -0.4701, 4.27), (1.198, 0.7177, 4.27), (1.263, 0.5977, 4.27), (0.3399, 1.355, 4.27), (0.4701, 1.315, 4.27), (-0.7177, 1.198, 4.33), (-0.5977, 1.263, 4.33), (-1.355, 0.3399, 4.33), (-1.315, 0.4701, 4.33), (-1.198, -0.7177, 4.33), (-1.263, -0.5977, 4.33), (-0.3399, -1.355, 4.33), (-0.4701, -1.315, 4.33), (0.7177, -1.198, 4.33), (0.5977, -1.263, 4.33), (1.355, -0.3399, 4.33), (1.315, -0.4701, 4.33), (1.198, 0.7177, 4.33), (1.263, 0.5977, 4.33), (0.3399, 1.355, 4.33), (0.4701, 1.315, 4.33), (-0.2341, 1.177, 0.4), (-0.4592, 1.109, 0.4), (6.194e-08, 1.2, 0.4), (0.2341, 1.177, 0.4), (0.4592, 1.109, 0.4), (0.6667, 0.9978, 0.4), (0.8485, 0.8485, 0.4), (0.9978, 0.6667, 0.4), (1.109, 0.4592, 0.4), (1.177, 0.2341, 0.4), (1.2, 1.05e-07, 0.4), (1.177, -0.2341, 0.4), (1.109, -0.4592, 0.4), (0.9978, -0.6667, 0.4), (0.8485, -0.8485, 0.4), (0.6667, -0.9978, 0.4), (0.4592, -1.109, 0.4), (0.2341, -1.177, 0.4), (-4.002e-07, -1.2, 0.4), (-0.2341, -1.177, 0.4), (-0.4592, -1.109, 0.4), (-0.6667, -0.9978, 0.4), (-0.8485, -0.8485, 0.4), (-0.9978, -0.6667, 0.4), (-1.109, -0.4592, 0.4), (-1.177, -0.2341, 0.4), (-1.2, 1.149e-06, 0.4), (-1.177, 0.2341, 0.4), (-1.109, 0.4592, 0.4), (-0.9978, 0.6667, 0.4), (-0.8485, 0.8485, 0.4), (-0.6667, 0.9978, 0.4), (0.2341, 1.177, -1.9), (0.2341, 1.177, -1.9), (8.199e-08, 1.2, -1.9), (8.199e-08, 1.2, -1.9), (-0.2341, 1.177, -1.9), (-0.2341, 1.177, -1.9), (0.4592, 1.109, -1.9), (0.4592, 1.109, -1.9), (0.6667, 0.9978, -1.9), (0.6667, 0.9978, -1.9), (0.8485, 0.8485, -1.9), (0.8485, 0.8485, -1.9), (0.9978, 0.6667, -1.9), (0.9978, 0.6667, -1.9), (1.109, 0.4592, -1.9), (1.109, 0.4592, -1.9), (1.177, 0.2341, -1.9), (1.177, 0.2341, -1.9), (1.2, 1.05e-07, -1.9), (1.2, 1.05e-07, -1.9), (1.177, -0.2341, -1.9), (1.177, -0.2341, -1.9), (1.109, -0.4592, -1.9), (1.109, -0.4592, -1.9), (0.9978, -0.6667, -1.9), (0.9978, -0.6667, -1.9), (0.8485, -0.8485, -1.9), (0.8485, -0.8485, -1.9), (0.6667, -0.9978, -1.9), (0.6667, -0.9978, -1.9), (0.4592, -1.109, -1.9), (0.4592, -1.109, -1.9), (0.2341, -1.177, -1.9), (0.2341, -1.177, -1.9), (-3.802e-07, -1.2, -1.9), (-3.802e-07, -1.2, -1.9), (-0.2341, -1.177, -1.9), (-0.2341, -1.177, -1.9), (-0.4592, -1.109, -1.9), (-0.4592, -1.109, -1.9), (-0.6667, -0.9978, -1.9), (-0.6667, -0.9978, -1.9), (-0.8485, -0.8485, -1.9), (-0.8485, -0.8485, -1.9), (-0.9978, -0.6667, -1.9), (-0.9978, -0.6667, -1.9), (-1.109, -0.4592, -1.9), (-1.109, -0.4592, -1.9), (-1.177, -0.2341, -1.9), (-1.177, -0.2341, -1.9), (-1.2, 1.149e-06, -1.9), (-1.2, 1.149e-06, -1.9), (-1.177, 0.2341, -1.9), (-1.177, 0.2341, -1.9), (-1.109, 0.4592, -1.9), (-1.109, 0.4592, -1.9), (-0.9978, 0.6667, -1.9), (-0.9978, 0.6667, -1.9), (-0.8485, 0.8485, -1.9), (-0.8485, 0.8485, -1.9), (-0.6667, 0.9978, -1.9), (-0.6667, 0.9978, -1.9), (-0.4592, 1.109, -1.9), (-0.4592, 1.109, -1.9), (8.199e-08, 1.2, -1.9), (8.199e-08, 1.2, -1.9), (0.2341, 1.177, -1.9), (0.2341, 1.177, -1.9), (-0.2341, 1.177, -1.9), (-0.2341, 1.177, -1.9), (0.4592, 1.109, -1.9), (0.4592, 1.109, -1.9), (0.6667, 0.9978, -1.9), (0.6667, 0.9978, -1.9), (0.8485, 0.8485, -1.9), (0.8485, 0.8485, -1.9), (0.9978, 0.6667, -1.9), (0.9978, 0.6667, -1.9), (1.109, 0.4592, -1.9), (1.109, 0.4592, -1.9), (1.177, 0.2341, -1.9), (1.177, 0.2341, -1.9), (1.2, 1.05e-07, -1.9), (1.2, 1.05e-07, -1.9), (1.177, -0.2341, -1.9), (1.177, -0.2341, -1.9), (1.109, -0.4592, -1.9), (1.109, -0.4592, -1.9), (0.9978, -0.6667, -1.9), (0.9978, -0.6667, -1.9), (0.8485, -0.8485, -1.9), (0.8485, -0.8485, -1.9), (0.6667, -0.9978, -1.9), (0.6667, -0.9978, -1.9), (0.4592, -1.109, -1.9), (0.4592, -1.109, -1.9), (0.2341, -1.177, -1.9), (0.2341, -1.177, -1.9), (-3.802e-07, -1.2, -1.9), (-3.802e-07, -1.2, -1.9), (-0.2341, -1.177, -1.9), (-0.2341, -1.177, -1.9), (-0.4592, -1.109, -1.9), (-0.4592, -1.109, -1.9), (-0.6667, -0.9978, -1.9), (-0.6667, -0.9978, -1.9), (-0.8485, -0.8485, -1.9), (-0.8485, -0.8485, -1.9), (-0.9978, -0.6667, -1.9), (-0.9978, -0.6667, -1.9), (-1.109, -0.4592, -1.9), (-1.109, -0.4592, -1.9), (-1.177, -0.2341, -1.9), (-1.177, -0.2341, -1.9), (-1.2, 1.149e-06, -1.9), (-1.2, 1.149e-06, -1.9), (-1.177, 0.2341, -1.9), (-1.177, 0.2341, -1.9), (-1.109, 0.4592, -1.9), (-1.109, 0.4592, -1.9), (-0.9978, 0.6667, -1.9), (-0.9978, 0.6667, -1.9), (-0.8485, 0.8485, -1.9), (-0.8485, 0.8485, -1.9), (-0.6667, 0.9978, -1.9), (-0.6667, 0.9978, -1.9), (-0.4592, 1.109, -1.9), (-0.4592, 1.109, -1.9), (2.381e-06, 0.75, 4.1), (0.1463, 0.7356, 4.1), (-0.1463, 0.7356, 4.1), (-0.287, 0.6929, 4.1), (-0.4167, 0.6236, 4.1), (-0.5303, 0.5303, 4.1), (-0.6236, 0.4167, 4.1), (-0.6929, 0.287, 4.1), (-0.7356, 0.1463, 4.1), (-0.75, 7.987e-07, 4.1), (-0.7356, -0.1463, 4.1), (-0.6929, -0.287, 4.1), (-0.6236, -0.4167, 4.1), (-0.5303, -0.5303, 4.1), (-0.4167, -0.6236, 4.1), (-0.287, -0.6929, 4.1), (-0.1463, -0.7356, 4.1), (2.137e-06, -0.75, 4.1), (0.1463, -0.7356, 4.1), (0.287, -0.6929, 4.1), (0.4167, -0.6236, 4.1), (0.5303, -0.5303, 4.1), (0.6236, -0.4167, 4.1), (0.6929, -0.287, 4.1), (0.7356, -0.1463, 4.1), (0.75, 1.311e-07, 4.1), (0.7356, 0.1463, 4.1), (0.6929, 0.287, 4.1), (0.6236, 0.4167, 4.1), (0.5303, 0.5303, 4.1), (0.4167, 0.6236, 4.1), (0.287, 0.6929, 4.1), (2.432e-06, 1.0, 4.1), (0.1951, 0.9808, 4.1), (-0.1951, 0.9808, 4.1), (-0.3827, 0.9239, 4.1), (-0.5556, 0.8315, 4.1), (-0.7071, 0.7071, 4.1), (-0.8315, 0.5556, 4.1), (-0.9239, 0.3827, 4.1), (-0.9808, 0.1951, 4.1), (-1.0, 1.053e-06, 4.1), (-0.9808, -0.1951, 4.1), (-0.9239, -0.3827, 4.1), (-0.8315, -0.5556, 4.1), (-0.7071, -0.7071, 4.1), (-0.5556, -0.8315, 4.1), (-0.3827, -0.9239, 4.1), (-0.1951, -0.9808, 4.1), (2.081e-06, -1.0, 4.1), (0.1951, -0.9808, 4.1), (0.3827, -0.9239, 4.1), (0.5556, -0.8315, 4.1), (0.7071, -0.7071, 4.1), (0.8315, -0.5556, 4.1), (0.9239, -0.3827, 4.1), (0.9808, -0.1951, 4.1), (1.0, 1.812e-07, 4.1), (0.9808, 0.1951, 4.1), (0.9239, 0.3827, 4.1), (0.8315, 0.5556, 4.1), (0.7071, 0.7071, 4.1), (0.5556, 0.8315, 4.1), (0.3827, 0.9239, 4.1), (2.665e-06, 1.0, 4.5), (0.1951, 0.9808, 4.5), (-0.1951, 0.9808, 4.5), (-0.3827, 0.9239, 4.5), (-0.5556, 0.8315, 4.5), (-0.7071, 0.7071, 4.5), (-0.8315, 0.5556, 4.5), (-0.9239, 0.3827, 4.5), (-0.9808, 0.1951, 4.5), (-1.0, 1.054e-06, 4.5), (-0.9808, -0.1951, 4.5), (-0.9239, -0.3827, 4.5), (-0.8315, -0.5556, 4.5), (-0.7071, -0.7071, 4.5), (-0.5556, -0.8315, 4.5), (-0.3827, -0.9239, 4.5), (-0.1951, -0.9808, 4.5), (2.315e-06, -1.0, 4.5), (0.1951, -0.9808, 4.5), (0.3827, -0.9239, 4.5), (0.5556, -0.8315, 4.5), (0.7071, -0.7071, 4.5), (0.8315, -0.5556, 4.5), (0.9239, -0.3827, 4.5), (0.9808, -0.1951, 4.5), (1.0, 1.812e-07, 4.5), (0.9808, 0.1951, 4.5), (0.9239, 0.3827, 4.5), (0.8315, 0.5556, 4.5), (0.7071, 0.7071, 4.5), (0.5556, 0.8315, 4.5), (0.3827, 0.9239, 4.5), (-0.5291, 0.8456, 4.13), (-0.5291, 0.8456, 4.13), (-0.4091, 0.9097, 4.13), (-0.4091, 0.9097, 4.13), (-0.9721, 0.2238, 4.13), (-0.9721, 0.2238, 4.13), (-0.9326, 0.354, 4.13), (-0.9326, 0.354, 4.13), (-0.8456, -0.5291, 4.13), (-0.8456, -0.5291, 4.13), (-0.9097, -0.4091, 4.13), (-0.9097, -0.4091, 4.13), (-0.2238, -0.9721, 4.13), (-0.2238, -0.9721, 4.13), (-0.354, -0.9326, 4.13), (-0.354, -0.9326, 4.13), (0.5291, -0.8456, 4.13), (0.5291, -0.8456, 4.13), (0.4091, -0.9097, 4.13), (0.4091, -0.9097, 4.13), (0.9721, -0.2238, 4.13), (0.9721, -0.2238, 4.13), (0.9326, -0.354, 4.13), (0.9326, -0.354, 4.13), (0.8456, 0.5291, 4.13), (0.8456, 0.5291, 4.13), (0.9097, 0.4091, 4.13), (0.9097, 0.4091, 4.13), (0.2238, 0.9721, 4.13), (0.2238, 0.9721, 4.13), (0.354, 0.9326, 4.13), (0.354, 0.9326, 4.13), (-0.5291, 0.8456, 4.47), (-0.5291, 0.8456, 4.47), (-0.4091, 0.9097, 4.47), (-0.4091, 0.9097, 4.47), (-0.9721, 0.2238, 4.47), (-0.9721, 0.2238, 4.47), (-0.9326, 0.354, 4.47), (-0.9326, 0.354, 4.47), (-0.8456, -0.5291, 4.47), (-0.8456, -0.5291, 4.47), (-0.9097, -0.4091, 4.47), (-0.9097, -0.4091, 4.47), (-0.2238, -0.9721, 4.47), (-0.2238, -0.9721, 4.47), (-0.354, -0.9326, 4.47), (-0.354, -0.9326, 4.47), (0.5291, -0.8456, 4.47), (0.5291, -0.8456, 4.47), (0.4091, -0.9097, 4.47), (0.4091, -0.9097, 4.47), (0.9721, -0.2238, 4.47), (0.9721, -0.2238, 4.47), (0.9326, -0.354, 4.47), (0.9326, -0.354, 4.47), (0.8456, 0.5291, 4.47), (0.8456, 0.5291, 4.47), (0.9097, 0.4091, 4.47), (0.9097, 0.4091, 4.47), (0.2238, 0.9721, 4.47), (0.2238, 0.9721, 4.47), (0.354, 0.9326, 4.47), (0.354, 0.9326, 4.47), (-0.7177, 1.198, 4.27), (-0.7177, 1.198, 4.27), (-0.5977, 1.263, 4.27), (-0.5977, 1.263, 4.27), (-1.355, 0.3399, 4.27), (-1.355, 0.3399, 4.27), (-1.315, 0.4701, 4.27), (-1.315, 0.4701, 4.27), (-1.198, -0.7177, 4.27), (-1.198, -0.7177, 4.27), (-1.263, -0.5977, 4.27), (-1.263, -0.5977, 4.27), (-0.3399, -1.355, 4.27), (-0.3399, -1.355, 4.27), (-0.4701, -1.315, 4.27), (-0.4701, -1.315, 4.27), (0.7177, -1.198, 4.27), (0.7177, -1.198, 4.27), (0.5977, -1.263, 4.27), (0.5977, -1.263, 4.27), (1.355, -0.3399, 4.27), (1.355, -0.3399, 4.27), (1.315, -0.4701, 4.27), (1.315, -0.4701, 4.27), (1.198, 0.7177, 4.27), (1.198, 0.7177, 4.27), (1.263, 0.5977, 4.27), (1.263, 0.5977, 4.27), (0.3399, 1.355, 4.27), (0.3399, 1.355, 4.27), (0.4701, 1.315, 4.27), (0.4701, 1.315, 4.27), (-0.7177, 1.198, 4.33), (-0.7177, 1.198, 4.33), (-0.5977, 1.263, 4.33), (-0.5977, 1.263, 4.33), (-1.355, 0.3399, 4.33), (-1.355, 0.3399, 4.33), (-1.315, 0.4701, 4.33), (-1.315, 0.4701, 4.33), (-1.198, -0.7177, 4.33), (-1.198, -0.7177, 4.33), (-1.263, -0.5977, 4.33), (-1.263, -0.5977, 4.33), (-0.3399, -1.355, 4.33), (-0.3399, -1.355, 4.33), (-0.4701, -1.315, 4.33), (-0.4701, -1.315, 4.33), (0.7177, -1.198, 4.33), (0.7177, -1.198, 4.33), (0.5977, -1.263, 4.33), (0.5977, -1.263, 4.33), (1.355, -0.3399, 4.33), (1.355, -0.3399, 4.33), (1.315, -0.4701, 4.33), (1.315, -0.4701, 4.33), (1.198, 0.7177, 4.33), (1.198, 0.7177, 4.33), (1.263, 0.5977, 4.33), (1.263, 0.5977, 4.33), (0.3399, 1.355, 4.33), (0.3399, 1.355, 4.33), (0.4701, 1.315, 4.33), (0.4701, 1.315, 4.33)], [], [(128, 131, 130, 129), (65, 66, 133, 132), (68, 69, 135, 134), (70, 71, 137, 136), (72, 73, 139, 138), (74, 75, 141, 140), (76, 77, 143, 142), (78, 79, 145, 144), (80, 81, 147, 146), (82, 83, 149, 148), (84, 85, 151, 150), (86, 87, 153, 152), (88, 89, 155, 154), (90, 91, 157, 156), (92, 93, 159, 158), (94, 95, 161, 160), (96, 97, 163, 162), (98, 99, 165, 164), (100, 101, 167, 166), (102, 103, 169, 168), (104, 105, 171, 170), (106, 107, 173, 172), (108, 109, 175, 174), (110, 111, 177, 176), (112, 113, 179, 178), (114, 115, 181, 180), (116, 117, 183, 182), (118, 119, 185, 184), (120, 121, 187, 186), (122, 123, 189, 188), (3, 5, 7, 9, 11, 13, 15, 17, 19, 21, 23, 25, 27, 29, 31, 33, 35, 37, 39, 41, 43, 45, 47, 49, 51, 53, 55, 57, 59, 61, 127, 1), (126, 191, 67, 64), (124, 125, 63, 190), (0, 62, 60, 58, 56, 54, 52, 50, 48, 46, 44, 42, 40, 38, 36, 34, 32, 30, 28, 26, 24, 22, 20, 18, 16, 14, 12, 10, 8, 6, 4, 2), (192, 193, 195, 196, 197, 198, 199, 200, 201, 202, 203, 204, 205, 206, 207, 208, 209, 210, 211, 212, 213, 214, 215, 216, 217, 218, 219, 220, 221, 222, 223, 194), (485, 1205, 1268, 612), (216, 215, 605, 609), (854, 847, 665, 666), (348, 344, 1142, 1143), (481, 1203, 1266, 608), (215, 214, 601, 605), (847, 840, 664, 665), (344, 340, 1141, 1142), (477, 1201, 1264, 604), (214, 213, 597, 601), (840, 833, 663, 664), (340, 336, 1140, 1141), (473, 1199, 1262, 600), (213, 212, 593, 597), (833, 826, 662, 663), (336, 332, 1139, 1140), (469, 1197, 1260, 596), (212, 211, 589, 593), (826, 819, 661, 662), (332, 328, 1138, 1139), (465, 1195, 1258, 592), (211, 210, 585, 589), (819, 812, 660, 661), (328, 324, 1137, 1138), (461, 1193, 1256, 588), (210, 209, 581, 585), (812, 805, 659, 660), (324, 320, 1136, 1137), (457, 1191, 1254, 584), (209, 208, 577, 581), (805, 798, 658, 659), (320, 316, 1135, 1136), (453, 1189, 1252, 580), (208, 207, 573, 577), (798, 791, 657, 658), (316, 312, 1134, 1135), (449, 1187, 1250, 576), (207, 206, 569, 573), (791, 784, 656, 657), (312, 308, 1133, 1134), (445, 1185, 1248, 572), (206, 205, 565, 569), (784, 777, 655, 656), (308, 304, 1132, 1133), (441, 1183, 1246, 568), (205, 204, 561, 565), (777, 770, 654, 655), (304, 300, 1131, 1132), (437, 1181, 1244, 564), (204, 203, 557, 561), (770, 763, 653, 654), (300, 296, 1130, 1131), (433, 1179, 1242, 560), (203, 202, 553, 557), (763, 756, 652, 653), (296, 292, 1129, 1130), (429, 1177, 1240, 556), (202, 201, 549, 553), (756, 749, 651, 652), (292, 288, 1128, 1129), (425, 1175, 1238, 552), (201, 200, 545, 549), (749, 742, 650, 651), (288, 284, 1127, 1128), (59, 57, 377, 381), (33, 31, 325, 329), (56, 58, 504, 500), (32, 34, 456, 452), (4, 6, 400, 396), (35, 33, 329, 333), (9, 7, 277, 281), (58, 60, 508, 504), (34, 36, 460, 456), (6, 8, 404, 400), (61, 59, 381, 260), (37, 35, 333, 337), (11, 9, 281, 285), (197, 196, 529, 533), (36, 38, 464, 460), (8, 10, 408, 404), (39, 37, 337, 341), (13, 11, 285, 289), (38, 40, 468, 464), (10, 12, 412, 408), (41, 39, 341, 345), (15, 13, 289, 293), (40, 42, 472, 468), (14, 16, 420, 416), (43, 41, 345, 349), (17, 15, 293, 297), (42, 44, 476, 472), (16, 18, 424, 420), (45, 43, 349, 353), (19, 17, 297, 301), (217, 216, 609, 613), (18, 20, 428, 424), (47, 45, 353, 357), (21, 19, 301, 305), (44, 46, 480, 476), (20, 22, 432, 428), (49, 47, 357, 361), (23, 21, 305, 309), (46, 48, 484, 480), (22, 24, 436, 432), (1, 127, 257, 265), (51, 49, 361, 365), (25, 23, 309, 313), (48, 50, 488, 484), (24, 26, 440, 436), (53, 51, 365, 369), (27, 25, 313, 317), (127, 61, 260, 257), (50, 52, 492, 488), (26, 28, 444, 440), (62, 0, 385, 393), (55, 53, 369, 373), (29, 27, 317, 321), (0, 2, 388, 385), (52, 54, 496, 492), (28, 30, 448, 444), (2, 4, 396, 388), (57, 55, 373, 377), (31, 29, 321, 325), (5, 3, 269, 273), (54, 56, 500, 496), (30, 32, 452, 448), (7, 5, 273, 277), (686, 672, 640, 642), (352, 348, 1143, 1144), (861, 854, 666, 667), (679, 673, 1120, 1121), (218, 217, 613, 617), (489, 1207, 1270, 616), (1157, 384, 513, 1221), (356, 352, 1144, 1145), (868, 861, 667, 668), (261, 380, 1151, 225), (1155, 1153, 1218, 1217), (219, 218, 617, 621), (493, 1209, 1272, 620), (389, 1159, 1222, 516), (360, 356, 1145, 1146), (875, 868, 668, 669), (693, 686, 642, 643), (220, 219, 621, 625), (497, 1211, 1274, 624), (264, 256, 224, 1122), (700, 693, 643, 644), (364, 360, 1146, 1147), (882, 875, 669, 670), (509, 392, 521, 636), (397, 1161, 1224, 524), (221, 220, 625, 629), (501, 1213, 1276, 628), (192, 194, 520, 512), (707, 700, 644, 645), (368, 364, 1147, 1148), (889, 882, 670, 671), (60, 62, 393, 508), (401, 1163, 1226, 528), (222, 221, 629, 633), (505, 1215, 1278, 632), (268, 264, 1122, 1123), (714, 707, 645, 646), (372, 368, 1148, 1149), (687, 694, 227, 226), (272, 268, 1123, 1124), (405, 1165, 1228, 532), (223, 222, 633, 637), (196, 195, 525, 529), (721, 714, 646, 647), (376, 372, 1149, 1150), (198, 197, 533, 537), (409, 1167, 1230, 536), (276, 272, 1124, 1125), (728, 721, 647, 648), (380, 376, 1150, 1151), (199, 198, 537, 541), (413, 1169, 1232, 540), (280, 276, 1125, 1126), (735, 728, 648, 649), (3, 1, 265, 269), (200, 199, 541, 545), (417, 1171, 1234, 544), (194, 223, 637, 520), (284, 280, 1126, 1127), (742, 735, 649, 650), (12, 14, 416, 412), (421, 1173, 1236, 548), (257, 260, 262, 259), (259, 262, 263, 258), (258, 263, 261, 256), (265, 257, 259, 267), (267, 259, 258, 266), (266, 258, 256, 264), (269, 265, 267, 271), (271, 267, 266, 270), (270, 266, 264, 268), (273, 269, 271, 275), (275, 271, 270, 274), (274, 270, 268, 272), (277, 273, 275, 279), (279, 275, 274, 278), (278, 274, 272, 276), (281, 277, 279, 283), (283, 279, 278, 282), (282, 278, 276, 280), (285, 281, 283, 287), (287, 283, 282, 286), (286, 282, 280, 284), (289, 285, 287, 291), (291, 287, 286, 290), (290, 286, 284, 288), (293, 289, 291, 295), (295, 291, 290, 294), (294, 290, 288, 292), (297, 293, 295, 299), (299, 295, 294, 298), (298, 294, 292, 296), (301, 297, 299, 303), (303, 299, 298, 302), (302, 298, 296, 300), (305, 301, 303, 307), (307, 303, 302, 306), (306, 302, 300, 304), (309, 305, 307, 311), (311, 307, 306, 310), (310, 306, 304, 308), (313, 309, 311, 315), (315, 311, 310, 314), (314, 310, 308, 312), (317, 313, 315, 319), (319, 315, 314, 318), (318, 314, 312, 316), (321, 317, 319, 323), (323, 319, 318, 322), (322, 318, 316, 320), (325, 321, 323, 327), (327, 323, 322, 326), (326, 322, 320, 324), (329, 325, 327, 331), (331, 327, 326, 330), (330, 326, 324, 328), (333, 329, 331, 335), (335, 331, 330, 334), (334, 330, 328, 332), (337, 333, 335, 339), (339, 335, 334, 338), (338, 334, 332, 336), (341, 337, 339, 343), (343, 339, 338, 342), (342, 338, 336, 340), (345, 341, 343, 347), (347, 343, 342, 346), (346, 342, 340, 344), (349, 345, 347, 351), (351, 347, 346, 350), (350, 346, 344, 348), (353, 349, 351, 355), (355, 351, 350, 354), (354, 350, 348, 352), (357, 353, 355, 359), (359, 355, 354, 358), (358, 354, 352, 356), (361, 357, 359, 363), (363, 359, 358, 362), (362, 358, 356, 360), (365, 361, 363, 367), (367, 363, 362, 366), (366, 362, 360, 364), (369, 365, 367, 371), (371, 367, 366, 370), (370, 366, 364, 368), (373, 369, 371, 375), (375, 371, 370, 374), (374, 370, 368, 372), (377, 373, 375, 379), (379, 375, 374, 378), (378, 374, 372, 376), (381, 377, 379, 383), (383, 379, 378, 382), (382, 378, 376, 380), (260, 381, 383, 262), (262, 383, 382, 263), (263, 382, 380, 261), (256, 261, 225, 224), (385, 388, 390, 387), (387, 390, 391, 386), (386, 391, 1152, 1154), (393, 385, 387, 395), (395, 387, 386, 394), (394, 386, 1154, 1156), (388, 396, 398, 390), (390, 398, 399, 391), (391, 399, 1158, 1152), (396, 400, 402, 398), (398, 402, 403, 399), (399, 403, 1160, 1158), (400, 404, 406, 402), (402, 406, 407, 403), (403, 407, 1162, 1160), (404, 408, 410, 406), (406, 410, 411, 407), (407, 411, 1164, 1162), (408, 412, 414, 410), (410, 414, 415, 411), (411, 415, 1166, 1164), (412, 416, 418, 414), (414, 418, 419, 415), (415, 419, 1168, 1166), (416, 420, 422, 418), (418, 422, 423, 419), (419, 423, 1170, 1168), (420, 424, 426, 422), (422, 426, 427, 423), (423, 427, 1172, 1170), (424, 428, 430, 426), (426, 430, 431, 427), (427, 431, 1174, 1172), (428, 432, 434, 430), (430, 434, 435, 431), (431, 435, 1176, 1174), (432, 436, 438, 434), (434, 438, 439, 435), (435, 439, 1178, 1176), (436, 440, 442, 438), (438, 442, 443, 439), (439, 443, 1180, 1178), (440, 444, 446, 442), (442, 446, 447, 443), (443, 447, 1182, 1180), (444, 448, 450, 446), (446, 450, 451, 447), (447, 451, 1184, 1182), (448, 452, 454, 450), (450, 454, 455, 451), (451, 455, 1186, 1184), (452, 456, 458, 454), (454, 458, 459, 455), (455, 459, 1188, 1186), (456, 460, 462, 458), (458, 462, 463, 459), (459, 463, 1190, 1188), (460, 464, 466, 462), (462, 466, 467, 463), (463, 467, 1192, 1190), (464, 468, 470, 466), (466, 470, 471, 467), (467, 471, 1194, 1192), (468, 472, 474, 470), (470, 474, 475, 471), (471, 475, 1196, 1194), (472, 476, 478, 474), (474, 478, 479, 475), (475, 479, 1198, 1196), (476, 480, 482, 478), (478, 482, 483, 479), (479, 483, 1200, 1198), (480, 484, 486, 482), (482, 486, 487, 483), (483, 487, 1202, 1200), (484, 488, 490, 486), (486, 490, 491, 487), (487, 491, 1204, 1202), (488, 492, 494, 490), (490, 494, 495, 491), (491, 495, 1206, 1204), (492, 496, 498, 494), (494, 498, 499, 495), (495, 499, 1208, 1206), (496, 500, 502, 498), (498, 502, 503, 499), (499, 503, 1210, 1208), (500, 504, 506, 502), (502, 506, 507, 503), (503, 507, 1212, 1210), (504, 508, 510, 506), (506, 510, 511, 507), (507, 511, 1214, 1212), (508, 393, 395, 510), (510, 395, 394, 511), (511, 394, 1156, 1214), (195, 193, 517, 525), (1216, 1219, 518, 515), (515, 518, 519, 514), (514, 519, 517, 512), (1220, 1216, 515, 523), (523, 515, 514, 522), (522, 514, 512, 520), (1219, 1223, 526, 518), (518, 526, 527, 519), (519, 527, 525, 517), (1223, 1225, 530, 526), (526, 530, 531, 527), (527, 531, 529, 525), (1225, 1227, 534, 530), (530, 534, 535, 531), (531, 535, 533, 529), (1227, 1229, 538, 534), (534, 538, 539, 535), (535, 539, 537, 533), (1229, 1231, 542, 538), (538, 542, 543, 539), (539, 543, 541, 537), (1231, 1233, 546, 542), (542, 546, 547, 543), (543, 547, 545, 541), (1233, 1235, 550, 546), (546, 550, 551, 547), (547, 551, 549, 545), (1235, 1237, 554, 550), (550, 554, 555, 551), (551, 555, 553, 549), (1237, 1239, 558, 554), (554, 558, 559, 555), (555, 559, 557, 553), (1239, 1241, 562, 558), (558, 562, 563, 559), (559, 563, 561, 557), (1241, 1243, 566, 562), (562, 566, 567, 563), (563, 567, 565, 561), (1243, 1245, 570, 566), (566, 570, 571, 567), (567, 571, 569, 565), (1245, 1247, 574, 570), (570, 574, 575, 571), (571, 575, 573, 569), (1247, 1249, 578, 574), (574, 578, 579, 575), (575, 579, 577, 573), (1249, 1251, 582, 578), (578, 582, 583, 579), (579, 583, 581, 577), (1251, 1253, 586, 582), (582, 586, 587, 583), (583, 587, 585, 581), (1253, 1255, 590, 586), (586, 590, 591, 587), (587, 591, 589, 585), (1255, 1257, 594, 590), (590, 594, 595, 591), (591, 595, 593, 589), (1257, 1259, 598, 594), (594, 598, 599, 595), (595, 599, 597, 593), (1259, 1261, 602, 598), (598, 602, 603, 599), (599, 603, 601, 597), (1261, 1263, 606, 602), (602, 606, 607, 603), (603, 607, 605, 601), (1263, 1265, 610, 606), (606, 610, 611, 607), (607, 611, 609, 605), (1265, 1267, 614, 610), (610, 614, 615, 611), (611, 615, 613, 609), (1267, 1269, 618, 614), (614, 618, 619, 615), (615, 619, 617, 613), (1269, 1271, 622, 618), (618, 622, 623, 619), (619, 623, 621, 617), (1271, 1273, 626, 622), (622, 626, 627, 623), (623, 627, 625, 621), (1273, 1275, 630, 626), (626, 630, 631, 627), (627, 631, 629, 625), (1275, 1277, 634, 630), (630, 634, 635, 631), (631, 635, 633, 629), (1277, 1279, 638, 634), (634, 638, 639, 635), (635, 639, 637, 633), (1279, 1220, 523, 638), (638, 523, 522, 639), (639, 522, 520, 637), (193, 192, 512, 517), (750, 757, 236, 235), (799, 806, 243, 242), (848, 855, 250, 249), (708, 715, 230, 229), (890, 679, 1121, 255), (757, 764, 237, 236), (806, 813, 244, 243), (855, 862, 251, 250), (715, 722, 231, 230), (764, 771, 238, 237), (813, 820, 245, 244), (862, 869, 252, 251), (722, 729, 232, 231), (771, 778, 239, 238), (820, 827, 246, 245), (673, 687, 226, 1120), (869, 876, 253, 252), (729, 736, 233, 232), (680, 889, 671, 641), (778, 785, 240, 239), (827, 834, 247, 246), (876, 883, 254, 253), (736, 743, 234, 233), (785, 792, 241, 240), (834, 841, 248, 247), (883, 890, 255, 254), (743, 750, 235, 234), (694, 701, 228, 227), (792, 799, 242, 241), (841, 848, 249, 248), (701, 708, 229, 228), (673, 679, 681, 678), (678, 681, 682, 677), (677, 682, 683, 676), (676, 683, 684, 675), (675, 684, 685, 674), (674, 685, 680, 672), (687, 673, 678, 692), (692, 678, 677, 691), (691, 677, 676, 690), (690, 676, 675, 689), (689, 675, 674, 688), (688, 674, 672, 686), (694, 687, 692, 699), (699, 692, 691, 698), (698, 691, 690, 697), (697, 690, 689, 696), (696, 689, 688, 695), (695, 688, 686, 693), (701, 694, 699, 706), (706, 699, 698, 705), (705, 698, 697, 704), (704, 697, 696, 703), (703, 696, 695, 702), (702, 695, 693, 700), (708, 701, 706, 713), (713, 706, 705, 712), (712, 705, 704, 711), (711, 704, 703, 710), (710, 703, 702, 709), (709, 702, 700, 707), (715, 708, 713, 720), (720, 713, 712, 719), (719, 712, 711, 718), (718, 711, 710, 717), (717, 710, 709, 716), (716, 709, 707, 714), (722, 715, 720, 727), (727, 720, 719, 726), (726, 719, 718, 725), (725, 718, 717, 724), (724, 717, 716, 723), (723, 716, 714, 721), (729, 722, 727, 734), (734, 727, 726, 733), (733, 726, 725, 732), (732, 725, 724, 731), (731, 724, 723, 730), (730, 723, 721, 728), (736, 729, 734, 741), (741, 734, 733, 740), (740, 733, 732, 739), (739, 732, 731, 738), (738, 731, 730, 737), (737, 730, 728, 735), (743, 736, 741, 748), (748, 741, 740, 747), (747, 740, 739, 746), (746, 739, 738, 745), (745, 738, 737, 744), (744, 737, 735, 742), (750, 743, 748, 755), (755, 748, 747, 754), (754, 747, 746, 753), (753, 746, 745, 752), (752, 745, 744, 751), (751, 744, 742, 749), (757, 750, 755, 762), (762, 755, 754, 761), (761, 754, 753, 760), (760, 753, 752, 759), (759, 752, 751, 758), (758, 751, 749, 756), (764, 757, 762, 769), (769, 762, 761, 768), (768, 761, 760, 767), (767, 760, 759, 766), (766, 759, 758, 765), (765, 758, 756, 763), (771, 764, 769, 776), (776, 769, 768, 775), (775, 768, 767, 774), (774, 767, 766, 773), (773, 766, 765, 772), (772, 765, 763, 770), (778, 771, 776, 783), (783, 776, 775, 782), (782, 775, 774, 781), (781, 774, 773, 780), (780, 773, 772, 779), (779, 772, 770, 777), (785, 778, 783, 790), (790, 783, 782, 789), (789, 782, 781, 788), (788, 781, 780, 787), (787, 780, 779, 786), (786, 779, 777, 784), (792, 785, 790, 797), (797, 790, 789, 796), (796, 789, 788, 795), (795, 788, 787, 794), (794, 787, 786, 793), (793, 786, 784, 791), (799, 792, 797, 804), (804, 797, 796, 803), (803, 796, 795, 802), (802, 795, 794, 801), (801, 794, 793, 800), (800, 793, 791, 798), (806, 799, 804, 811), (811, 804, 803, 810), (810, 803, 802, 809), (809, 802, 801, 808), (808, 801, 800, 807), (807, 800, 798, 805), (813, 806, 811, 818), (818, 811, 810, 817), (817, 810, 809, 816), (816, 809, 808, 815), (815, 808, 807, 814), (814, 807, 805, 812), (820, 813, 818, 825), (825, 818, 817, 824), (824, 817, 816, 823), (823, 816, 815, 822), (822, 815, 814, 821), (821, 814, 812, 819), (827, 820, 825, 832), (832, 825, 824, 831), (831, 824, 823, 830), (830, 823, 822, 829), (829, 822, 821, 828), (828, 821, 819, 826), (834, 827, 832, 839), (839, 832, 831, 838), (838, 831, 830, 837), (837, 830, 829, 836), (836, 829, 828, 835), (835, 828, 826, 833), (841, 834, 839, 846), (846, 839, 838, 845), (845, 838, 837, 844), (844, 837, 836, 843), (843, 836, 835, 842), (842, 835, 833, 840), (848, 841, 846, 853), (853, 846, 845, 852), (852, 845, 844, 851), (851, 844, 843, 850), (850, 843, 842, 849), (849, 842, 840, 847), (855, 848, 853, 860), (860, 853, 852, 859), (859, 852, 851, 858), (858, 851, 850, 857), (857, 850, 849, 856), (856, 849, 847, 854), (862, 855, 860, 867), (867, 860, 859, 866), (866, 859, 858, 865), (865, 858, 857, 864), (864, 857, 856, 863), (863, 856, 854, 861), (869, 862, 867, 874), (874, 867, 866, 873), (873, 866, 865, 872), (872, 865, 864, 871), (871, 864, 863, 870), (870, 863, 861, 868), (876, 869, 874, 881), (881, 874, 873, 880), (880, 873, 872, 879), (879, 872, 871, 878), (878, 871, 870, 877), (877, 870, 868, 875), (883, 876, 881, 888), (888, 881, 880, 887), (887, 880, 879, 886), (886, 879, 878, 885), (885, 878, 877, 884), (884, 877, 875, 882), (890, 883, 888, 895), (895, 888, 887, 894), (894, 887, 886, 893), (893, 886, 885, 892), (892, 885, 884, 891), (891, 884, 882, 889), (679, 890, 895, 681), (681, 895, 894, 682), (682, 894, 893, 683), (683, 893, 892, 684), (684, 892, 891, 685), (685, 891, 889, 680), (672, 680, 641, 640), (642, 1280, 1281, 643), (640, 1282, 1280, 642), (641, 1283, 1282, 640), (671, 1284, 1283, 641), (670, 1285, 1284, 671), (669, 1286, 1285, 670), (668, 1287, 1286, 669), (667, 1288, 1287, 668), (666, 1289, 1288, 667), (665, 1290, 1289, 666), (664, 1291, 1290, 665), (663, 1292, 1291, 664), (662, 1293, 1292, 663), (661, 1294, 1293, 662), (660, 1295, 1294, 661), (659, 1296, 1295, 660), (658, 1297, 1296, 659), (657, 1298, 1297, 658), (656, 1299, 1298, 657), (655, 1300, 1299, 656), (654, 1301, 1300, 655), (653, 1302, 1301, 654), (652, 1303, 1302, 653), (651, 1304, 1303, 652), (650, 1305, 1304, 651), (649, 1306, 1305, 650), (648, 1307, 1306, 649), (647, 1308, 1307, 648), (646, 1309, 1308, 647), (645, 1310, 1309, 646), (644, 1311, 1310, 645), (643, 1281, 1311, 644), (940, 941, 973, 972), (932, 931, 1347, 1348), (901, 902, 1318, 1317), (927, 896, 1313, 1343), (958, 957, 1373, 1374), (931, 930, 1346, 1347), (900, 901, 1317, 1316), (926, 927, 1343, 1342), (957, 956, 1372, 1373), (930, 929, 1344, 1346), (899, 900, 1316, 1315), (925, 926, 1342, 1341), (956, 955, 1371, 1372), (929, 928, 1345, 1344), (898, 899, 1315, 1314), (924, 925, 1341, 1340), (955, 954, 1370, 1371), (897, 898, 1314, 1312), (923, 924, 1340, 1339), (954, 953, 1369, 1370), (896, 897, 1312, 1313), (922, 923, 1339, 1338), (953, 952, 1368, 1369), (921, 922, 1338, 1337), (952, 951, 1367, 1368), (920, 921, 1337, 1336), (951, 950, 1366, 1367), (919, 920, 1336, 1335), (950, 949, 1365, 1366), (918, 919, 1335, 1334), (949, 948, 1364, 1365), (917, 918, 1334, 1333), (948, 947, 1363, 1364), (961, 960, 962, 963, 964, 965, 966, 967, 968, 969, 970, 971, 972, 973, 974, 975, 976, 977, 978, 979, 980, 981, 982, 983, 984, 985, 986, 987, 988, 989, 990, 991), (954, 955, 987, 986), (941, 942, 974, 973), (928, 929, 960, 961), (955, 956, 988, 987), (942, 943, 975, 974), (929, 930, 962, 960), (956, 957, 989, 988), (943, 944, 976, 975), (930, 931, 963, 962), (957, 958, 990, 989), (944, 945, 977, 976), (931, 932, 964, 963), (958, 959, 991, 990), (945, 946, 978, 977), (932, 933, 965, 964), (959, 928, 961, 991), (946, 947, 979, 978), (933, 934, 966, 965), (947, 948, 980, 979), (934, 935, 967, 966), (948, 949, 981, 980), (935, 936, 968, 967), (949, 950, 982, 981), (936, 937, 969, 968), (950, 951, 983, 982), (937, 938, 970, 969), (951, 952, 984, 983), (938, 939, 971, 970), (952, 953, 985, 984), (939, 940, 972, 971), (953, 954, 986, 985), (992, 1024, 1086, 1070), (994, 1026, 1024, 992), (1057, 1073, 1026, 994), (1408, 1410, 1474, 1472), (997, 1349, 1072, 1056), (998, 1350, 1349, 997), (1319, 1351, 1350, 998), (1419, 1387, 1451, 1483), (1321, 1353, 1074, 1058), (1322, 1354, 1353, 1321), (1323, 1355, 1354, 1322), (1406, 1404, 1468, 1470), (1325, 1357, 1076, 1060), (1326, 1358, 1357, 1325), (1327, 1359, 1358, 1326), (1381, 1413, 1477, 1445), (1329, 1361, 1078, 1062), (1330, 1362, 1361, 1329), (1331, 1081, 1362, 1330), (1402, 1400, 1464, 1466), (1013, 1045, 1080, 1064), (1014, 1046, 1045, 1013), (1067, 1083, 1046, 1014), (1415, 1383, 1447, 1479), (1017, 1049, 1082, 1066), (1018, 1050, 1049, 1017), (1069, 1085, 1050, 1018), (1398, 1396, 1460, 1462), (1021, 1053, 1084, 1068), (1022, 1054, 1053, 1021), (1071, 1375, 1054, 1022), (1377, 1409, 1473, 1441), (959, 958, 1374, 1087), (933, 932, 1348, 1029), (902, 903, 1059, 1318), (928, 959, 1087, 1345), (934, 933, 1029, 1030), (903, 904, 1320, 1059), (935, 934, 1030, 1075), (904, 905, 1001, 1320), (936, 935, 1075, 1352), (905, 906, 1002, 1001), (937, 936, 1352, 1033), (906, 907, 1061, 1002), (938, 937, 1033, 1034), (907, 908, 1324, 1061), (939, 938, 1034, 1077), (908, 909, 1005, 1324), (940, 939, 1077, 1356), (909, 910, 1006, 1005), (910, 911, 1063, 1006), (941, 940, 1356, 1037), (911, 912, 1328, 1063), (942, 941, 1037, 1038), (912, 913, 1009, 1328), (943, 942, 1038, 1079), (913, 914, 1010, 1009), (944, 943, 1079, 1360), (914, 915, 1065, 1010), (945, 944, 1360, 1041), (946, 945, 1041, 1042), (915, 916, 1332, 1065), (947, 946, 1042, 1363), (916, 917, 1333, 1332), (1376, 1378, 1057, 1056), (1380, 1382, 1319, 1058), (1384, 1386, 1323, 1060), (1388, 1390, 1327, 1062), (1392, 1394, 1331, 1064), (1397, 1399, 1067, 1066), (1401, 1403, 1069, 1068), (1405, 1407, 1071, 1070), (1411, 1028, 1072, 1073), (1414, 1412, 1074, 1351), (1418, 1416, 1076, 1355), (1422, 1420, 1078, 1359), (1426, 1424, 1080, 1081), (1430, 1428, 1082, 1083), (1434, 1432, 1084, 1085), (1438, 1436, 1086, 1375), (1436, 1405, 1070, 1086), (1378, 1411, 1073, 1057), (1028, 1376, 1056, 1072), (1382, 1414, 1351, 1319), (1412, 1380, 1058, 1074), (1386, 1418, 1355, 1323), (1416, 1384, 1060, 1076), (1390, 1422, 1359, 1327), (1420, 1388, 1062, 1078), (1394, 1426, 1081, 1331), (1424, 1392, 1064, 1080), (1399, 1430, 1083, 1067), (1428, 1397, 1066, 1082), (1403, 1434, 1085, 1069), (1432, 1401, 1068, 1084), (1407, 1438, 1375, 1071), (1440, 1104, 1475, 1442), (1444, 1476, 1478, 1446), (1448, 1480, 1482, 1450), (1452, 1484, 1486, 1454), (1456, 1488, 1490, 1458), (1461, 1492, 1494, 1463), (1465, 1496, 1498, 1467), (1469, 1500, 1502, 1471), (1385, 1417, 1481, 1449), (1032, 1031, 1107, 1106), (1423, 1391, 1455, 1487), (1036, 1035, 1109, 1108), (1389, 1421, 1485, 1453), (1040, 1039, 1111, 1110), (1427, 1395, 1459, 1491), (1425, 1043, 1113, 1489), (1393, 1044, 1112, 1457), (1429, 1431, 1495, 1493), (1379, 996, 1088, 1443), (1047, 1015, 1099, 1115), (1433, 1435, 1499, 1497), (999, 1000, 1090, 1091), (1016, 1048, 1114, 1098), (1437, 1439, 1503, 1501), (1003, 1004, 1092, 1093), (1051, 1019, 1101, 1117), (993, 1025, 1118, 1102), (1007, 1008, 1094, 1095), (1020, 1052, 1116, 1100), (1027, 995, 1089, 1105), (1011, 1012, 1096, 1097), (1055, 1023, 1103, 1119)])
me_cylinder.polygons.foreach_set('use_smooth', [True] * 964)
me_cylinder.use_remesh_preserve_volume = False
me_cylinder.use_remesh_preserve_attributes = False
me_cylinder.use_mirror_vertex_groups = False
me_cylinder.update()

# ---- objects
ob_cylinder = bpy.data.objects.new('Cylinder', me_cylinder)

# ---- transforms, parenting, visibility, modifiers, constraints
ob_cylinder.location = (0.0, 0.0, 0.0)
ob_cylinder.scale = (1.0, 1.0, 2.5)
ob_cylinder.lineart.crease_threshold = 0.0

# ---- collection membership
col_collection_1.objects.link(ob_cylinder)

# ---- scene / render settings (as saved in the file)
scene.frame_start = 1; scene.frame_end = 250; scene.frame_set(1)
scene.render.engine = 'BLENDER_EEVEE_NEXT'
scene.render.resolution_percentage = 50
scene.render.dither_intensity = 0.0
scene.cycles.use_denoising = False
scene.cycles.samples = 10
scene.cycles.sampling_pattern = 'TABULATED_SOBOL'
scene.cycles.light_sampling_threshold = 0.0
scene.cycles.use_adaptive_sampling = False
scene.cycles.use_light_tree = False
scene.cycles.blur_glossy = 0.0
scene.cycles.pixel_filter_type = 'GAUSSIAN'
scene.cycles.sample_clamp_indirect = 0.0
scene.view_settings.view_transform = 'Standard'
bpy.context.view_layer.update()

# ---- added for rendering (the .blend has no active camera and no usable light): camera, sun
cam_auto = bpy.data.cameras.new('AutoCamera')
cam_auto.lens = 50.0
cam_auto.sensor_width = 36.0
cam_auto.clip_end = 1000.0
ob_auto_camera = bpy.data.objects.new('AutoCamera', cam_auto)
scene.collection.objects.link(ob_auto_camera)
ob_auto_camera.location = (15.6466, -18.7759, 15.7317)
ob_auto_camera.rotation_euler = (1.09748, -7.21219e-08, 0.694738)
scene.camera = ob_auto_camera
light_auto_sun = bpy.data.lights.new('AutoSun', 'SUN')
light_auto_sun.energy = 3.0
light_auto_sun.angle = 0.0523599
ob_auto_sun = bpy.data.objects.new('AutoSun', light_auto_sun)
scene.collection.objects.link(ob_auto_sun)
ob_auto_sun.rotation_euler = (0.872665, 0.174533, 0.523599)
bpy.context.view_layer.update()
